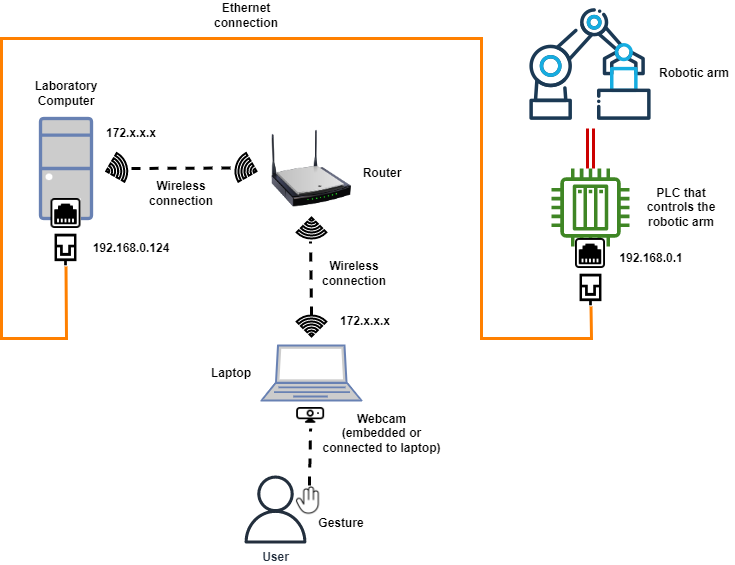

The diagram above was exported from draw.io. Its source (the exported page's mxGraphModel, read from the mxfile embedded in the PNG):
<mxGraphModel dx="1422" dy="794" grid="1" gridSize="10" guides="1" tooltips="1" connect="1" arrows="1" fold="1" page="1" pageScale="1" pageWidth="827" pageHeight="1169" math="0" shadow="0">
  <root>
    <mxCell id="0" />
    <mxCell id="1" parent="0" />
    <mxCell id="SX4FhES5PghEZsystED5-1" value="" style="fontColor=#0066CC;verticalAlign=top;verticalLabelPosition=bottom;labelPosition=center;align=center;html=1;outlineConnect=0;fillColor=#CCCCCC;strokeColor=#6881B3;gradientColor=none;gradientDirection=north;strokeWidth=2;shape=mxgraph.networks.desktop_pc;" vertex="1" parent="1">
      <mxGeometry x="119" y="160" width="51" height="100" as="geometry" />
    </mxCell>
    <mxCell id="SX4FhES5PghEZsystED5-2" value="" style="fontColor=#0066CC;verticalAlign=top;verticalLabelPosition=bottom;labelPosition=center;align=center;html=1;outlineConnect=0;fillColor=#CCCCCC;strokeColor=#6881B3;gradientColor=none;gradientDirection=north;strokeWidth=2;shape=mxgraph.networks.laptop;" vertex="1" parent="1">
      <mxGeometry x="340" y="387" width="100" height="55" as="geometry" />
    </mxCell>
    <mxCell id="SX4FhES5PghEZsystED5-3" value="" style="shape=image;html=1;verticalAlign=top;verticalLabelPosition=bottom;labelBackgroundColor=#ffffff;imageAspect=0;aspect=fixed;image=https://cdn0.iconfinder.com/data/icons/construction-2-21/512/construction-industry-building-08-128.png" vertex="1" parent="1">
      <mxGeometry x="605" y="42" width="128" height="128" as="geometry" />
    </mxCell>
    <mxCell id="SX4FhES5PghEZsystED5-16" style="edgeStyle=none;rounded=0;jumpStyle=none;orthogonalLoop=1;jettySize=auto;html=1;strokeWidth=3;elbow=vertical;shape=link;strokeColor=#CC0000;entryX=0.5;entryY=1;entryDx=0;entryDy=0;" edge="1" parent="1" source="SX4FhES5PghEZsystED5-4" target="SX4FhES5PghEZsystED5-3">
      <mxGeometry relative="1" as="geometry">
        <mxPoint x="650" y="180" as="targetPoint" />
      </mxGeometry>
    </mxCell>
    <mxCell id="SX4FhES5PghEZsystED5-4" value="" style="sketch=0;outlineConnect=0;fontColor=#232F3E;gradientColor=none;fillColor=#3F8624;strokeColor=none;dashed=0;verticalLabelPosition=bottom;verticalAlign=top;align=center;html=1;fontSize=12;fontStyle=0;aspect=fixed;pointerEvents=1;shape=mxgraph.aws4.iot_thing_plc;" vertex="1" parent="1">
      <mxGeometry x="630" y="210" width="78" height="78" as="geometry" />
    </mxCell>
    <mxCell id="SX4FhES5PghEZsystED5-6" value="" style="shape=image;html=1;verticalAlign=top;verticalLabelPosition=bottom;labelBackgroundColor=#ffffff;imageAspect=0;aspect=fixed;image=https://cdn1.iconfinder.com/data/icons/bootstrap-vol-2/16/ethernet-128.png;imageBackground=default;" vertex="1" parent="1">
      <mxGeometry x="654" y="280" width="30" height="30" as="geometry" />
    </mxCell>
    <mxCell id="SX4FhES5PghEZsystED5-7" value="" style="shape=image;html=1;verticalAlign=top;verticalLabelPosition=bottom;labelBackgroundColor=#ffffff;imageAspect=0;aspect=fixed;image=https://cdn2.iconfinder.com/data/icons/css-vol-2/24/ethernet-128.png;imageBackground=none;imageBorder=none;" vertex="1" parent="1">
      <mxGeometry x="653" y="315" width="33" height="33" as="geometry" />
    </mxCell>
    <mxCell id="SX4FhES5PghEZsystED5-8" value="" style="shape=image;html=1;verticalAlign=top;verticalLabelPosition=bottom;labelBackgroundColor=#ffffff;imageAspect=0;aspect=fixed;image=https://cdn1.iconfinder.com/data/icons/bootstrap-vol-2/16/ethernet-128.png;imageBackground=default;" vertex="1" parent="1">
      <mxGeometry x="129.5" y="240" width="30" height="30" as="geometry" />
    </mxCell>
    <mxCell id="SX4FhES5PghEZsystED5-10" value="" style="image;html=1;image=img/lib/clip_art/networking/Wireless_Router_N_128x128.png" vertex="1" parent="1">
      <mxGeometry x="350" y="170" width="80" height="80" as="geometry" />
    </mxCell>
    <mxCell id="SX4FhES5PghEZsystED5-12" value="" style="html=1;verticalLabelPosition=bottom;align=center;labelBackgroundColor=#ffffff;verticalAlign=top;strokeWidth=2;strokeColor=default;shadow=0;dashed=0;shape=mxgraph.ios7.icons.wifi;pointerEvents=1;rotation=75;" vertex="1" parent="1">
      <mxGeometry x="180" y="199.5" width="29.7" height="21" as="geometry" />
    </mxCell>
    <mxCell id="SX4FhES5PghEZsystED5-13" value="" style="html=1;verticalLabelPosition=bottom;align=center;labelBackgroundColor=#ffffff;verticalAlign=top;strokeWidth=2;strokeColor=default;shadow=0;dashed=0;shape=mxgraph.ios7.icons.wifi;pointerEvents=1;rotation=-75;" vertex="1" parent="1">
      <mxGeometry x="310" y="199.5" width="29.7" height="21" as="geometry" />
    </mxCell>
    <mxCell id="SX4FhES5PghEZsystED5-14" value="" style="endArrow=none;html=1;rounded=0;strokeWidth=3;dashed=1;" edge="1" parent="1">
      <mxGeometry width="50" height="50" relative="1" as="geometry">
        <mxPoint x="210" y="210" as="sourcePoint" />
        <mxPoint x="310" y="209.5" as="targetPoint" />
      </mxGeometry>
    </mxCell>
    <mxCell id="SX4FhES5PghEZsystED5-15" value="" style="endArrow=none;html=1;rounded=0;strokeWidth=3;exitX=0.5;exitY=1;exitDx=0;exitDy=0;entryX=0.5;entryY=1;entryDx=0;entryDy=0;jumpStyle=none;elbow=vertical;strokeColor=#FF8000;" edge="1" parent="1" source="SX4FhES5PghEZsystED5-9" target="SX4FhES5PghEZsystED5-7">
      <mxGeometry width="50" height="50" relative="1" as="geometry">
        <mxPoint x="390" y="310" as="sourcePoint" />
        <mxPoint x="145" y="380" as="targetPoint" />
        <Array as="points">
          <mxPoint x="145" y="380" />
          <mxPoint x="80" y="380" />
          <mxPoint x="80" y="80" />
          <mxPoint x="560" y="80" />
          <mxPoint x="560" y="380" />
          <mxPoint x="670" y="380" />
        </Array>
      </mxGeometry>
    </mxCell>
    <mxCell id="SX4FhES5PghEZsystED5-9" value="" style="shape=image;html=1;verticalAlign=top;verticalLabelPosition=bottom;labelBackgroundColor=#ffffff;imageAspect=0;aspect=fixed;image=https://cdn2.iconfinder.com/data/icons/css-vol-2/24/ethernet-128.png;imageBackground=none;imageBorder=none;" vertex="1" parent="1">
      <mxGeometry x="128" y="275" width="33" height="33" as="geometry" />
    </mxCell>
    <mxCell id="SX4FhES5PghEZsystED5-17" value="" style="html=1;verticalLabelPosition=bottom;align=center;labelBackgroundColor=#ffffff;verticalAlign=top;strokeWidth=2;strokeColor=default;shadow=0;dashed=0;shape=mxgraph.ios7.icons.wifi;pointerEvents=1;rotation=-180;" vertex="1" parent="1">
      <mxGeometry x="375.15" y="259" width="29.7" height="21" as="geometry" />
    </mxCell>
    <mxCell id="SX4FhES5PghEZsystED5-18" value="" style="html=1;verticalLabelPosition=bottom;align=center;labelBackgroundColor=#ffffff;verticalAlign=top;strokeWidth=2;strokeColor=default;shadow=0;dashed=0;shape=mxgraph.ios7.icons.wifi;pointerEvents=1;rotation=0;" vertex="1" parent="1">
      <mxGeometry x="375.15" y="357" width="29.7" height="21" as="geometry" />
    </mxCell>
    <mxCell id="SX4FhES5PghEZsystED5-19" value="" style="endArrow=none;html=1;rounded=0;strokeWidth=3;elbow=vertical;jumpStyle=none;dashed=1;exitX=0.5;exitY=0;exitDx=0;exitDy=0;exitPerimeter=0;entryX=0.534;entryY=-0.143;entryDx=0;entryDy=0;entryPerimeter=0;" edge="1" parent="1" source="SX4FhES5PghEZsystED5-18" target="SX4FhES5PghEZsystED5-17">
      <mxGeometry width="50" height="50" relative="1" as="geometry">
        <mxPoint x="390" y="310" as="sourcePoint" />
        <mxPoint x="440" y="260" as="targetPoint" />
      </mxGeometry>
    </mxCell>
    <mxCell id="SX4FhES5PghEZsystED5-20" value="&lt;b&gt;192.168.0.1&lt;/b&gt;" style="text;html=1;strokeColor=none;fillColor=none;align=center;verticalAlign=middle;whiteSpace=wrap;rounded=0;" vertex="1" parent="1">
      <mxGeometry x="700" y="285" width="60" height="30" as="geometry" />
    </mxCell>
    <mxCell id="SX4FhES5PghEZsystED5-21" value="&lt;b&gt;192.168.0.124&lt;/b&gt;" style="text;html=1;strokeColor=none;fillColor=none;align=center;verticalAlign=middle;whiteSpace=wrap;rounded=0;" vertex="1" parent="1">
      <mxGeometry x="180.00000000000003" y="275" width="60" height="30" as="geometry" />
    </mxCell>
    <mxCell id="SX4FhES5PghEZsystED5-22" value="&lt;b&gt;172.x.x.x&lt;/b&gt;" style="text;html=1;strokeColor=none;fillColor=none;align=center;verticalAlign=middle;whiteSpace=wrap;rounded=0;" vertex="1" parent="1">
      <mxGeometry x="180.00000000000003" y="160" width="60" height="30" as="geometry" />
    </mxCell>
    <mxCell id="SX4FhES5PghEZsystED5-23" value="&lt;b&gt;172.x.x.x&lt;/b&gt;" style="text;html=1;strokeColor=none;fillColor=none;align=center;verticalAlign=middle;whiteSpace=wrap;rounded=0;" vertex="1" parent="1">
      <mxGeometry x="414" y="348" width="60" height="30" as="geometry" />
    </mxCell>
    <mxCell id="SX4FhES5PghEZsystED5-24" value="" style="shape=image;html=1;verticalAlign=top;verticalLabelPosition=bottom;labelBackgroundColor=#ffffff;imageAspect=0;aspect=fixed;image=https://cdn1.iconfinder.com/data/icons/bootstrap-vol-5/16/webcam-128.png;strokeColor=default;" vertex="1" parent="1">
      <mxGeometry x="375.15" y="442" width="28" height="28" as="geometry" />
    </mxCell>
    <mxCell id="SX4FhES5PghEZsystED5-26" style="edgeStyle=none;rounded=0;jumpStyle=none;orthogonalLoop=1;jettySize=auto;html=1;entryX=0.5;entryY=1;entryDx=0;entryDy=0;dashed=1;strokeColor=#000000;strokeWidth=3;elbow=vertical;endArrow=none;endFill=0;" edge="1" parent="1" source="SX4FhES5PghEZsystED5-25" target="SX4FhES5PghEZsystED5-24">
      <mxGeometry relative="1" as="geometry" />
    </mxCell>
    <mxCell id="SX4FhES5PghEZsystED5-25" value="" style="shape=image;html=1;verticalAlign=top;verticalLabelPosition=bottom;labelBackgroundColor=#ffffff;imageAspect=0;aspect=fixed;image=https://cdn0.iconfinder.com/data/icons/phosphor-thin-vol-3/256/hand-thin-128.png;strokeColor=default;" vertex="1" parent="1">
      <mxGeometry x="372" y="527" width="31.15" height="31.15" as="geometry" />
    </mxCell>
    <mxCell id="SX4FhES5PghEZsystED5-27" value="&lt;b&gt;User&lt;/b&gt;" style="sketch=0;outlineConnect=0;fontColor=#232F3E;gradientColor=none;fillColor=#232F3D;strokeColor=none;dashed=0;verticalLabelPosition=bottom;verticalAlign=top;align=center;html=1;fontSize=12;fontStyle=0;aspect=fixed;pointerEvents=1;shape=mxgraph.aws4.user;" vertex="1" parent="1">
      <mxGeometry x="320" y="517" width="68" height="68" as="geometry" />
    </mxCell>
    <mxCell id="SX4FhES5PghEZsystED5-28" value="&lt;b&gt;Gesture&lt;/b&gt;" style="text;html=1;strokeColor=none;fillColor=none;align=center;verticalAlign=middle;whiteSpace=wrap;rounded=0;labelBackgroundColor=none;" vertex="1" parent="1">
      <mxGeometry x="390" y="550" width="60" height="30" as="geometry" />
    </mxCell>
    <mxCell id="SX4FhES5PghEZsystED5-29" value="&lt;b&gt;Webcam&lt;br&gt;(embedded or connected to laptop)&lt;/b&gt;" style="text;html=1;strokeColor=none;fillColor=none;align=center;verticalAlign=middle;whiteSpace=wrap;rounded=0;labelBackgroundColor=none;" vertex="1" parent="1">
      <mxGeometry x="400" y="460" width="121" height="30" as="geometry" />
    </mxCell>
    <mxCell id="SX4FhES5PghEZsystED5-30" value="&lt;b&gt;Laptop&lt;/b&gt;" style="text;html=1;strokeColor=none;fillColor=none;align=center;verticalAlign=middle;whiteSpace=wrap;rounded=0;labelBackgroundColor=none;" vertex="1" parent="1">
      <mxGeometry x="279.7" y="399.5" width="60" height="30" as="geometry" />
    </mxCell>
    <mxCell id="SX4FhES5PghEZsystED5-31" value="&lt;b&gt;Router&lt;/b&gt;" style="text;html=1;strokeColor=none;fillColor=none;align=center;verticalAlign=middle;whiteSpace=wrap;rounded=0;labelBackgroundColor=none;" vertex="1" parent="1">
      <mxGeometry x="430.5" y="199.5" width="60" height="30" as="geometry" />
    </mxCell>
    <mxCell id="SX4FhES5PghEZsystED5-32" value="&lt;b&gt;Laboratory Computer&lt;/b&gt;" style="text;html=1;strokeColor=none;fillColor=none;align=center;verticalAlign=middle;whiteSpace=wrap;rounded=0;labelBackgroundColor=none;" vertex="1" parent="1">
      <mxGeometry x="114.5" y="120" width="60" height="30" as="geometry" />
    </mxCell>
    <mxCell id="SX4FhES5PghEZsystED5-33" value="&lt;b&gt;Wireless connection&lt;/b&gt;" style="text;html=1;strokeColor=none;fillColor=none;align=center;verticalAlign=middle;whiteSpace=wrap;rounded=0;labelBackgroundColor=none;" vertex="1" parent="1">
      <mxGeometry x="230" y="220" width="60" height="30" as="geometry" />
    </mxCell>
    <mxCell id="SX4FhES5PghEZsystED5-34" value="&lt;b&gt;Wireless connection&lt;/b&gt;" style="text;html=1;strokeColor=none;fillColor=none;align=center;verticalAlign=middle;whiteSpace=wrap;rounded=0;labelBackgroundColor=none;" vertex="1" parent="1">
      <mxGeometry x="403.15" y="300" width="60" height="30" as="geometry" />
    </mxCell>
    <mxCell id="SX4FhES5PghEZsystED5-35" value="&lt;b&gt;Ethernet connection&lt;/b&gt;" style="text;html=1;strokeColor=none;fillColor=none;align=center;verticalAlign=middle;whiteSpace=wrap;rounded=0;labelBackgroundColor=none;" vertex="1" parent="1">
      <mxGeometry x="294.85" y="42" width="60" height="30" as="geometry" />
    </mxCell>
    <mxCell id="SX4FhES5PghEZsystED5-36" value="&lt;b&gt;PLC that controls the robotic arm&lt;/b&gt;" style="text;html=1;strokeColor=none;fillColor=none;align=center;verticalAlign=middle;whiteSpace=wrap;rounded=0;labelBackgroundColor=none;" vertex="1" parent="1">
      <mxGeometry x="710" y="234" width="100" height="30" as="geometry" />
    </mxCell>
    <mxCell id="SX4FhES5PghEZsystED5-37" value="&lt;b&gt;Robotic arm&lt;/b&gt;" style="text;html=1;strokeColor=none;fillColor=none;align=center;verticalAlign=middle;whiteSpace=wrap;rounded=0;labelBackgroundColor=none;" vertex="1" parent="1">
      <mxGeometry x="733" y="100" width="80" height="30" as="geometry" />
    </mxCell>
  </root>
</mxGraphModel>